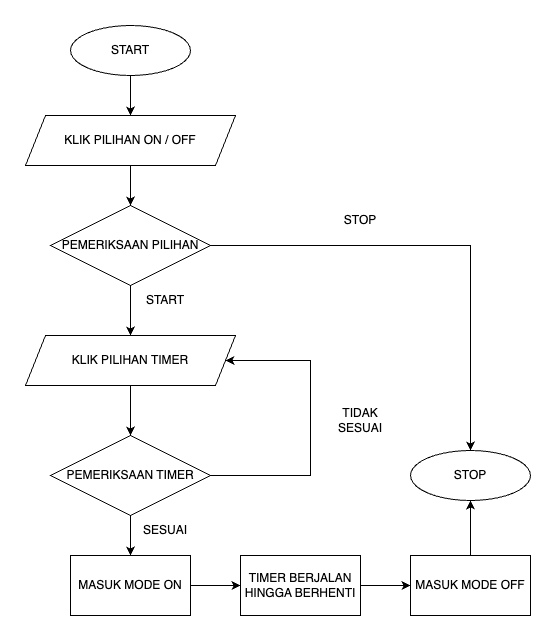

The diagram above was exported from draw.io. Its source (the exported page's mxGraphModel, read from the mxfile embedded in the PNG):
<mxGraphModel dx="972" dy="649" grid="1" gridSize="10" guides="1" tooltips="1" connect="1" arrows="1" fold="1" page="1" pageScale="1" pageWidth="850" pageHeight="1100" math="0" shadow="0">
  <root>
    <mxCell id="0" />
    <mxCell id="1" parent="0" />
    <mxCell id="giT1uj0kBCVPrHxBbsYV-10" style="edgeStyle=orthogonalEdgeStyle;rounded=0;orthogonalLoop=1;jettySize=auto;html=1;exitX=0.5;exitY=1;exitDx=0;exitDy=0;entryX=0.5;entryY=0;entryDx=0;entryDy=0;" edge="1" parent="1" source="giT1uj0kBCVPrHxBbsYV-2" target="giT1uj0kBCVPrHxBbsYV-8">
      <mxGeometry relative="1" as="geometry" />
    </mxCell>
    <mxCell id="giT1uj0kBCVPrHxBbsYV-2" value="START" style="ellipse;whiteSpace=wrap;html=1;" vertex="1" parent="1">
      <mxGeometry x="360" y="70" width="120" height="50" as="geometry" />
    </mxCell>
    <mxCell id="giT1uj0kBCVPrHxBbsYV-13" style="edgeStyle=orthogonalEdgeStyle;rounded=0;orthogonalLoop=1;jettySize=auto;html=1;exitX=0.5;exitY=1;exitDx=0;exitDy=0;entryX=0.5;entryY=0;entryDx=0;entryDy=0;" edge="1" parent="1" source="giT1uj0kBCVPrHxBbsYV-3" target="giT1uj0kBCVPrHxBbsYV-4">
      <mxGeometry relative="1" as="geometry" />
    </mxCell>
    <mxCell id="giT1uj0kBCVPrHxBbsYV-3" value="KLIK PILIHAN TIMER" style="shape=parallelogram;perimeter=parallelogramPerimeter;whiteSpace=wrap;html=1;fixedSize=1;" vertex="1" parent="1">
      <mxGeometry x="315" y="380" width="210" height="50" as="geometry" />
    </mxCell>
    <mxCell id="giT1uj0kBCVPrHxBbsYV-14" style="edgeStyle=orthogonalEdgeStyle;rounded=0;orthogonalLoop=1;jettySize=auto;html=1;exitX=0.5;exitY=1;exitDx=0;exitDy=0;entryX=0.5;entryY=0;entryDx=0;entryDy=0;" edge="1" parent="1" source="giT1uj0kBCVPrHxBbsYV-4" target="giT1uj0kBCVPrHxBbsYV-7">
      <mxGeometry relative="1" as="geometry" />
    </mxCell>
    <mxCell id="giT1uj0kBCVPrHxBbsYV-22" style="edgeStyle=orthogonalEdgeStyle;rounded=0;orthogonalLoop=1;jettySize=auto;html=1;exitX=1;exitY=0.5;exitDx=0;exitDy=0;entryX=1;entryY=0.5;entryDx=0;entryDy=0;" edge="1" parent="1" source="giT1uj0kBCVPrHxBbsYV-4" target="giT1uj0kBCVPrHxBbsYV-3">
      <mxGeometry relative="1" as="geometry">
        <Array as="points">
          <mxPoint x="600" y="520" />
          <mxPoint x="600" y="405" />
        </Array>
      </mxGeometry>
    </mxCell>
    <mxCell id="giT1uj0kBCVPrHxBbsYV-4" value="PEMERIKSAAN TIMER" style="rhombus;whiteSpace=wrap;html=1;" vertex="1" parent="1">
      <mxGeometry x="340" y="480" width="160" height="80" as="geometry" />
    </mxCell>
    <mxCell id="giT1uj0kBCVPrHxBbsYV-28" style="edgeStyle=orthogonalEdgeStyle;rounded=0;orthogonalLoop=1;jettySize=auto;html=1;exitX=1;exitY=0.5;exitDx=0;exitDy=0;entryX=0;entryY=0.5;entryDx=0;entryDy=0;" edge="1" parent="1" source="giT1uj0kBCVPrHxBbsYV-7" target="giT1uj0kBCVPrHxBbsYV-15">
      <mxGeometry relative="1" as="geometry" />
    </mxCell>
    <mxCell id="giT1uj0kBCVPrHxBbsYV-7" value="MASUK MODE ON" style="rounded=0;whiteSpace=wrap;html=1;" vertex="1" parent="1">
      <mxGeometry x="360" y="600" width="120" height="60" as="geometry" />
    </mxCell>
    <mxCell id="giT1uj0kBCVPrHxBbsYV-11" style="edgeStyle=orthogonalEdgeStyle;rounded=0;orthogonalLoop=1;jettySize=auto;html=1;exitX=0.5;exitY=1;exitDx=0;exitDy=0;entryX=0.5;entryY=0;entryDx=0;entryDy=0;" edge="1" parent="1" source="giT1uj0kBCVPrHxBbsYV-8" target="giT1uj0kBCVPrHxBbsYV-9">
      <mxGeometry relative="1" as="geometry" />
    </mxCell>
    <mxCell id="giT1uj0kBCVPrHxBbsYV-8" value="KLIK PILIHAN ON / OFF" style="shape=parallelogram;perimeter=parallelogramPerimeter;whiteSpace=wrap;html=1;fixedSize=1;" vertex="1" parent="1">
      <mxGeometry x="315" y="160" width="210" height="50" as="geometry" />
    </mxCell>
    <mxCell id="giT1uj0kBCVPrHxBbsYV-12" style="edgeStyle=orthogonalEdgeStyle;rounded=0;orthogonalLoop=1;jettySize=auto;html=1;exitX=0.5;exitY=1;exitDx=0;exitDy=0;entryX=0.5;entryY=0;entryDx=0;entryDy=0;" edge="1" parent="1" source="giT1uj0kBCVPrHxBbsYV-9" target="giT1uj0kBCVPrHxBbsYV-3">
      <mxGeometry relative="1" as="geometry" />
    </mxCell>
    <mxCell id="giT1uj0kBCVPrHxBbsYV-32" style="edgeStyle=orthogonalEdgeStyle;rounded=0;orthogonalLoop=1;jettySize=auto;html=1;exitX=1;exitY=0.5;exitDx=0;exitDy=0;entryX=0.5;entryY=0;entryDx=0;entryDy=0;" edge="1" parent="1" source="giT1uj0kBCVPrHxBbsYV-9" target="giT1uj0kBCVPrHxBbsYV-17">
      <mxGeometry relative="1" as="geometry" />
    </mxCell>
    <mxCell id="giT1uj0kBCVPrHxBbsYV-9" value="PEMERIKSAAN PILIHAN" style="rhombus;whiteSpace=wrap;html=1;" vertex="1" parent="1">
      <mxGeometry x="340" y="250" width="160" height="80" as="geometry" />
    </mxCell>
    <mxCell id="giT1uj0kBCVPrHxBbsYV-29" style="edgeStyle=orthogonalEdgeStyle;rounded=0;orthogonalLoop=1;jettySize=auto;html=1;exitX=1;exitY=0.5;exitDx=0;exitDy=0;entryX=0;entryY=0.5;entryDx=0;entryDy=0;" edge="1" parent="1" source="giT1uj0kBCVPrHxBbsYV-15" target="giT1uj0kBCVPrHxBbsYV-16">
      <mxGeometry relative="1" as="geometry" />
    </mxCell>
    <mxCell id="giT1uj0kBCVPrHxBbsYV-15" value="TIMER BERJALAN HINGGA BERHENTI" style="rounded=0;whiteSpace=wrap;html=1;" vertex="1" parent="1">
      <mxGeometry x="530" y="600" width="120" height="60" as="geometry" />
    </mxCell>
    <mxCell id="giT1uj0kBCVPrHxBbsYV-31" style="edgeStyle=orthogonalEdgeStyle;rounded=0;orthogonalLoop=1;jettySize=auto;html=1;exitX=0.5;exitY=0;exitDx=0;exitDy=0;" edge="1" parent="1" source="giT1uj0kBCVPrHxBbsYV-16" target="giT1uj0kBCVPrHxBbsYV-17">
      <mxGeometry relative="1" as="geometry" />
    </mxCell>
    <mxCell id="giT1uj0kBCVPrHxBbsYV-16" value="MASUK MODE OFF" style="rounded=0;whiteSpace=wrap;html=1;" vertex="1" parent="1">
      <mxGeometry x="700" y="600" width="120" height="60" as="geometry" />
    </mxCell>
    <mxCell id="giT1uj0kBCVPrHxBbsYV-17" value="STOP" style="ellipse;whiteSpace=wrap;html=1;" vertex="1" parent="1">
      <mxGeometry x="700" y="495" width="120" height="50" as="geometry" />
    </mxCell>
    <mxCell id="giT1uj0kBCVPrHxBbsYV-24" value="SESUAI" style="text;html=1;strokeColor=none;fillColor=none;align=center;verticalAlign=middle;whiteSpace=wrap;rounded=0;" vertex="1" parent="1">
      <mxGeometry x="425" y="560" width="60" height="30" as="geometry" />
    </mxCell>
    <mxCell id="giT1uj0kBCVPrHxBbsYV-25" value="START" style="text;html=1;strokeColor=none;fillColor=none;align=center;verticalAlign=middle;whiteSpace=wrap;rounded=0;" vertex="1" parent="1">
      <mxGeometry x="425" y="330" width="60" height="30" as="geometry" />
    </mxCell>
    <mxCell id="giT1uj0kBCVPrHxBbsYV-26" value="STOP" style="text;html=1;strokeColor=none;fillColor=none;align=center;verticalAlign=middle;whiteSpace=wrap;rounded=0;" vertex="1" parent="1">
      <mxGeometry x="620" y="250" width="60" height="30" as="geometry" />
    </mxCell>
    <mxCell id="giT1uj0kBCVPrHxBbsYV-27" value="TIDAK SESUAI" style="text;html=1;strokeColor=none;fillColor=none;align=center;verticalAlign=middle;whiteSpace=wrap;rounded=0;" vertex="1" parent="1">
      <mxGeometry x="620" y="450" width="60" height="30" as="geometry" />
    </mxCell>
  </root>
</mxGraphModel>